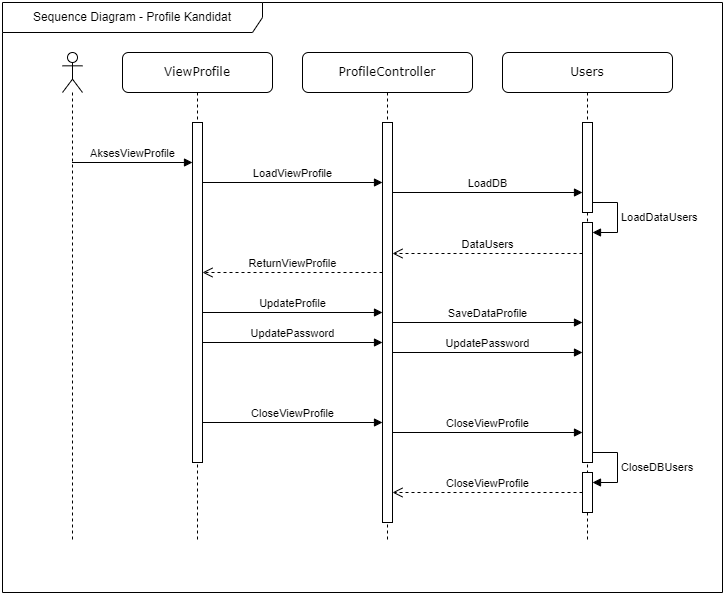

The diagram above was exported from draw.io. Its source (the exported page's mxGraphModel, read from the mxfile embedded in the PNG):
<mxGraphModel dx="1050" dy="618" grid="1" gridSize="10" guides="1" tooltips="1" connect="1" arrows="1" fold="1" page="1" pageScale="1" pageWidth="827" pageHeight="1169" math="0" shadow="0">
  <root>
    <mxCell id="0" />
    <mxCell id="1" parent="0" />
    <mxCell id="ivIqZ6SRCa_eQrJZtjNg-1" value="Sequence Diagram - Profile Kandidat" style="shape=umlFrame;whiteSpace=wrap;html=1;pointerEvents=0;width=260;height=30;" parent="1" vertex="1">
      <mxGeometry x="80" y="190" width="720" height="590" as="geometry" />
    </mxCell>
    <mxCell id="ivIqZ6SRCa_eQrJZtjNg-3" value="ViewProfile" style="shape=umlLifeline;perimeter=lifelinePerimeter;whiteSpace=wrap;html=1;container=1;collapsible=0;recursiveResize=0;outlineConnect=0;rounded=1;shadow=0;comic=0;labelBackgroundColor=none;strokeWidth=1;fontFamily=Verdana;fontSize=12;align=center;" parent="1" vertex="1">
      <mxGeometry x="200" y="240" width="150" height="490" as="geometry" />
    </mxCell>
    <mxCell id="MFds23DxNkrH2fTrkFLJ-1" value="" style="html=1;points=[[0,0,0,0,5],[0,1,0,0,-5],[1,0,0,0,5],[1,1,0,0,-5]];perimeter=orthogonalPerimeter;outlineConnect=0;targetShapes=umlLifeline;portConstraint=eastwest;newEdgeStyle={&quot;curved&quot;:0,&quot;rounded&quot;:0};" parent="ivIqZ6SRCa_eQrJZtjNg-3" vertex="1">
      <mxGeometry x="70" y="70" width="10" height="340" as="geometry" />
    </mxCell>
    <mxCell id="ivIqZ6SRCa_eQrJZtjNg-6" value="AksesViewProfile" style="html=1;verticalAlign=bottom;endArrow=block;curved=0;rounded=0;" parent="ivIqZ6SRCa_eQrJZtjNg-3" edge="1">
      <mxGeometry width="80" relative="1" as="geometry">
        <mxPoint x="-50.5" y="110" as="sourcePoint" />
        <mxPoint x="70" y="110" as="targetPoint" />
      </mxGeometry>
    </mxCell>
    <mxCell id="ivIqZ6SRCa_eQrJZtjNg-7" value="ProfileController" style="shape=umlLifeline;perimeter=lifelinePerimeter;whiteSpace=wrap;html=1;container=1;collapsible=0;recursiveResize=0;outlineConnect=0;rounded=1;shadow=0;comic=0;labelBackgroundColor=none;strokeWidth=1;fontFamily=Verdana;fontSize=12;align=center;" parent="1" vertex="1">
      <mxGeometry x="380" y="240" width="170" height="490" as="geometry" />
    </mxCell>
    <mxCell id="ivIqZ6SRCa_eQrJZtjNg-10" value="ReturnViewProfile" style="html=1;verticalAlign=bottom;endArrow=open;dashed=1;endSize=8;curved=0;rounded=0;" parent="ivIqZ6SRCa_eQrJZtjNg-7" edge="1">
      <mxGeometry relative="1" as="geometry">
        <mxPoint x="80" y="220.0000000000001" as="sourcePoint" />
        <mxPoint x="-100" y="220" as="targetPoint" />
      </mxGeometry>
    </mxCell>
    <mxCell id="ivIqZ6SRCa_eQrJZtjNg-11" value="UpdatePassword" style="html=1;verticalAlign=bottom;endArrow=block;curved=0;rounded=0;entryX=0.26;entryY=0.892;entryDx=0;entryDy=0;entryPerimeter=0;" parent="ivIqZ6SRCa_eQrJZtjNg-7" source="MFds23DxNkrH2fTrkFLJ-1" edge="1">
      <mxGeometry width="80" relative="1" as="geometry">
        <mxPoint x="-82.60000000000002" y="289.9999999999999" as="sourcePoint" />
        <mxPoint x="79.99999999999989" y="289.9999999999999" as="targetPoint" />
      </mxGeometry>
    </mxCell>
    <mxCell id="ivIqZ6SRCa_eQrJZtjNg-12" value="CloseViewProfile" style="html=1;verticalAlign=bottom;endArrow=block;curved=0;rounded=0;" parent="ivIqZ6SRCa_eQrJZtjNg-7" target="MFds23DxNkrH2fTrkFLJ-2" edge="1">
      <mxGeometry width="80" relative="1" as="geometry">
        <mxPoint x="-100.00000000000003" y="369.9999999999999" as="sourcePoint" />
        <mxPoint x="62.59999999999989" y="369.9999999999999" as="targetPoint" />
      </mxGeometry>
    </mxCell>
    <mxCell id="ivIqZ6SRCa_eQrJZtjNg-9" value="LoadViewProfile" style="html=1;verticalAlign=bottom;endArrow=block;curved=0;rounded=0;" parent="ivIqZ6SRCa_eQrJZtjNg-7" target="MFds23DxNkrH2fTrkFLJ-2" edge="1">
      <mxGeometry x="0.0048" width="80" relative="1" as="geometry">
        <mxPoint x="-100" y="130" as="sourcePoint" />
        <mxPoint x="84.5" y="130" as="targetPoint" />
        <mxPoint as="offset" />
      </mxGeometry>
    </mxCell>
    <mxCell id="MpN4sFCct-MX12KX7Clw-2" value="LoadDB" style="html=1;verticalAlign=bottom;endArrow=block;curved=0;rounded=0;" parent="ivIqZ6SRCa_eQrJZtjNg-7" target="JhTXPwe8nz4EGRbJZILe-1" edge="1">
      <mxGeometry x="0.0048" width="80" relative="1" as="geometry">
        <mxPoint x="90" y="140" as="sourcePoint" />
        <mxPoint x="225.0000000000001" y="140" as="targetPoint" />
        <mxPoint as="offset" />
      </mxGeometry>
    </mxCell>
    <mxCell id="MFds23DxNkrH2fTrkFLJ-2" value="" style="html=1;points=[[0,0,0,0,5],[0,1,0,0,-5],[1,0,0,0,5],[1,1,0,0,-5]];perimeter=orthogonalPerimeter;outlineConnect=0;targetShapes=umlLifeline;portConstraint=eastwest;newEdgeStyle={&quot;curved&quot;:0,&quot;rounded&quot;:0};" parent="ivIqZ6SRCa_eQrJZtjNg-7" vertex="1">
      <mxGeometry x="80" y="70" width="10" height="400" as="geometry" />
    </mxCell>
    <mxCell id="ivIqZ6SRCa_eQrJZtjNg-5" value="UpdateProfile" style="html=1;verticalAlign=bottom;endArrow=block;curved=0;rounded=0;" parent="ivIqZ6SRCa_eQrJZtjNg-7" edge="1">
      <mxGeometry width="80" relative="1" as="geometry">
        <mxPoint x="-100" y="260" as="sourcePoint" />
        <mxPoint x="80" y="260" as="targetPoint" />
      </mxGeometry>
    </mxCell>
    <mxCell id="MpN4sFCct-MX12KX7Clw-1" value="Users" style="shape=umlLifeline;perimeter=lifelinePerimeter;whiteSpace=wrap;html=1;container=1;collapsible=0;recursiveResize=0;outlineConnect=0;rounded=1;shadow=0;comic=0;labelBackgroundColor=none;strokeWidth=1;fontFamily=Verdana;fontSize=12;align=center;" parent="1" vertex="1">
      <mxGeometry x="580" y="240" width="170" height="490" as="geometry" />
    </mxCell>
    <mxCell id="MpN4sFCct-MX12KX7Clw-4" value="UpdatePassword" style="html=1;verticalAlign=bottom;endArrow=block;curved=0;rounded=0;" parent="MpN4sFCct-MX12KX7Clw-1" target="JhTXPwe8nz4EGRbJZILe-2" edge="1">
      <mxGeometry width="80" relative="1" as="geometry">
        <mxPoint x="-110.00000000000003" y="299.9999999999999" as="sourcePoint" />
        <mxPoint x="70" y="300" as="targetPoint" />
      </mxGeometry>
    </mxCell>
    <mxCell id="MpN4sFCct-MX12KX7Clw-5" value="CloseViewProfile" style="html=1;verticalAlign=bottom;endArrow=block;curved=0;rounded=0;" parent="MpN4sFCct-MX12KX7Clw-1" target="JhTXPwe8nz4EGRbJZILe-2" edge="1">
      <mxGeometry width="80" relative="1" as="geometry">
        <mxPoint x="-110.00000000000003" y="379.9999999999999" as="sourcePoint" />
        <mxPoint x="52.59999999999989" y="379.9999999999999" as="targetPoint" />
      </mxGeometry>
    </mxCell>
    <mxCell id="JhTXPwe8nz4EGRbJZILe-1" value="" style="html=1;points=[[0,0,0,0,5],[0,1,0,0,-5],[1,0,0,0,5],[1,1,0,0,-5]];perimeter=orthogonalPerimeter;outlineConnect=0;targetShapes=umlLifeline;portConstraint=eastwest;newEdgeStyle={&quot;curved&quot;:0,&quot;rounded&quot;:0};" parent="MpN4sFCct-MX12KX7Clw-1" vertex="1">
      <mxGeometry x="80" y="70" width="10" height="90" as="geometry" />
    </mxCell>
    <mxCell id="JhTXPwe8nz4EGRbJZILe-2" value="" style="html=1;points=[[0,0,0,0,5],[0,1,0,0,-5],[1,0,0,0,5],[1,1,0,0,-5]];perimeter=orthogonalPerimeter;outlineConnect=0;targetShapes=umlLifeline;portConstraint=eastwest;newEdgeStyle={&quot;curved&quot;:0,&quot;rounded&quot;:0};" parent="MpN4sFCct-MX12KX7Clw-1" vertex="1">
      <mxGeometry x="80" y="170" width="10" height="240" as="geometry" />
    </mxCell>
    <mxCell id="JhTXPwe8nz4EGRbJZILe-3" value="LoadDataUsers" style="html=1;align=left;spacingLeft=2;endArrow=block;rounded=0;edgeStyle=orthogonalEdgeStyle;curved=0;rounded=0;" parent="MpN4sFCct-MX12KX7Clw-1" target="JhTXPwe8nz4EGRbJZILe-2" edge="1">
      <mxGeometry relative="1" as="geometry">
        <mxPoint x="90" y="150" as="sourcePoint" />
        <Array as="points">
          <mxPoint x="115" y="180" />
        </Array>
      </mxGeometry>
    </mxCell>
    <mxCell id="5EeqJmFc7qWyH-Deda1D-1" value="DataUsers" style="html=1;verticalAlign=bottom;endArrow=open;dashed=1;endSize=8;curved=0;rounded=0;" parent="MpN4sFCct-MX12KX7Clw-1" target="MFds23DxNkrH2fTrkFLJ-2" edge="1">
      <mxGeometry relative="1" as="geometry">
        <mxPoint x="80" y="201" as="sourcePoint" />
        <mxPoint x="-100" y="200.5" as="targetPoint" />
      </mxGeometry>
    </mxCell>
    <mxCell id="ivIqZ6SRCa_eQrJZtjNg-23" value="SaveDataProfile" style="html=1;verticalAlign=bottom;endArrow=block;curved=0;rounded=0;" parent="MpN4sFCct-MX12KX7Clw-1" edge="1">
      <mxGeometry width="80" relative="1" as="geometry">
        <mxPoint x="-110" y="270" as="sourcePoint" />
        <mxPoint x="80" y="270" as="targetPoint" />
      </mxGeometry>
    </mxCell>
    <mxCell id="xC9vGzV3H7cK_Ovql_HA-1" value="" style="html=1;points=[[0,0,0,0,5],[0,1,0,0,-5],[1,0,0,0,5],[1,1,0,0,-5]];perimeter=orthogonalPerimeter;outlineConnect=0;targetShapes=umlLifeline;portConstraint=eastwest;newEdgeStyle={&quot;curved&quot;:0,&quot;rounded&quot;:0};" parent="MpN4sFCct-MX12KX7Clw-1" vertex="1">
      <mxGeometry x="80" y="420" width="10" height="40" as="geometry" />
    </mxCell>
    <mxCell id="xC9vGzV3H7cK_Ovql_HA-2" value="CloseDBUsers" style="html=1;align=left;spacingLeft=2;endArrow=block;rounded=0;edgeStyle=orthogonalEdgeStyle;curved=0;rounded=0;" parent="MpN4sFCct-MX12KX7Clw-1" target="xC9vGzV3H7cK_Ovql_HA-1" edge="1">
      <mxGeometry relative="1" as="geometry">
        <mxPoint x="90" y="400" as="sourcePoint" />
        <Array as="points">
          <mxPoint x="115" y="430" />
        </Array>
      </mxGeometry>
    </mxCell>
    <mxCell id="T3CeXGpdLp0H973aUqPz-1" value="CloseViewProfile" style="html=1;verticalAlign=bottom;endArrow=open;dashed=1;endSize=8;curved=0;rounded=0;" parent="MpN4sFCct-MX12KX7Clw-1" source="xC9vGzV3H7cK_Ovql_HA-1" edge="1">
      <mxGeometry relative="1" as="geometry">
        <mxPoint x="70" y="439.5" as="sourcePoint" />
        <mxPoint x="-110" y="440" as="targetPoint" />
      </mxGeometry>
    </mxCell>
    <mxCell id="bWXH3ct1Pk6HEuTs67pS-1" value="" style="shape=umlLifeline;perimeter=lifelinePerimeter;whiteSpace=wrap;html=1;container=1;dropTarget=0;collapsible=0;recursiveResize=0;outlineConnect=0;portConstraint=eastwest;newEdgeStyle={&quot;curved&quot;:0,&quot;rounded&quot;:0};participant=umlActor;" parent="1" vertex="1">
      <mxGeometry x="140" y="240" width="20" height="490" as="geometry" />
    </mxCell>
  </root>
</mxGraphModel>